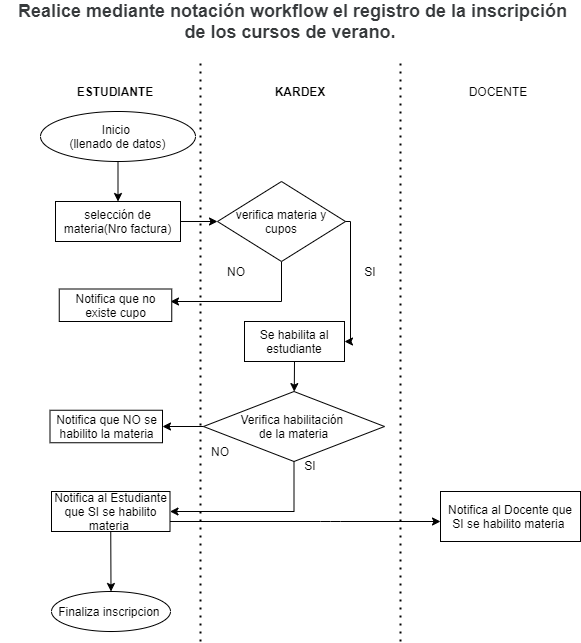

The diagram above was exported from draw.io. Its source (the exported page's mxGraphModel, read from the mxfile embedded in the PNG):
<mxGraphModel dx="1108" dy="425" grid="1" gridSize="10" guides="1" tooltips="1" connect="1" arrows="1" fold="1" page="1" pageScale="1" pageWidth="827" pageHeight="1169" math="0" shadow="0">
  <root>
    <mxCell id="0" />
    <mxCell id="1" parent="0" />
    <mxCell id="ZYEQGPaIjIGZzSVN1tMA-2" value="&lt;b&gt;&lt;font style=&quot;font-size: 18px&quot;&gt;&lt;span lang=&quot;ES-BO&quot; style=&quot;box-sizing: border-box ; color: rgb(55 , 58 , 60) ; text-align: left ; background-color: rgb(255 , 255 , 255)&quot;&gt;&amp;nbsp;&lt;/span&gt;&lt;span lang=&quot;ES-BO&quot; style=&quot;box-sizing: border-box ; color: rgb(55 , 58 , 60) ; text-align: left ; background-color: rgb(255 , 255 , 255)&quot;&gt;Realice mediante notación workflow el registro de la inscripción de los cursos de verano.&lt;/span&gt;&lt;/font&gt;&lt;/b&gt;" style="text;html=1;strokeColor=none;fillColor=none;align=center;verticalAlign=middle;whiteSpace=wrap;rounded=0;" parent="1" vertex="1">
      <mxGeometry x="120" y="20" width="580" height="40" as="geometry" />
    </mxCell>
    <mxCell id="ZYEQGPaIjIGZzSVN1tMA-4" value="selección de materia(Nro factura)" style="rounded=0;whiteSpace=wrap;html=1;" parent="1" vertex="1">
      <mxGeometry x="175" y="220" width="125" height="40" as="geometry" />
    </mxCell>
    <mxCell id="ZYEQGPaIjIGZzSVN1tMA-5" value="&lt;b&gt;ESTUDIANTE&lt;/b&gt;" style="text;html=1;strokeColor=none;fillColor=none;align=center;verticalAlign=middle;whiteSpace=wrap;rounded=0;" parent="1" vertex="1">
      <mxGeometry x="180" y="100" width="110" height="20" as="geometry" />
    </mxCell>
    <mxCell id="ZYEQGPaIjIGZzSVN1tMA-7" value="&lt;b&gt;KARDEX&lt;/b&gt;" style="text;html=1;strokeColor=none;fillColor=none;align=center;verticalAlign=middle;whiteSpace=wrap;rounded=0;" parent="1" vertex="1">
      <mxGeometry x="370" y="100" width="100" height="20" as="geometry" />
    </mxCell>
    <mxCell id="ZYEQGPaIjIGZzSVN1tMA-9" value="DOCENTE" style="text;html=1;strokeColor=none;fillColor=none;align=center;verticalAlign=middle;whiteSpace=wrap;rounded=0;" parent="1" vertex="1">
      <mxGeometry x="577.5" y="100" width="80" height="20" as="geometry" />
    </mxCell>
    <mxCell id="ZYEQGPaIjIGZzSVN1tMA-11" value="" style="endArrow=classic;html=1;exitX=0.5;exitY=1;exitDx=0;exitDy=0;" parent="1" source="JMBeeGM1oYntVOpw1S5O-7" target="ZYEQGPaIjIGZzSVN1tMA-4" edge="1">
      <mxGeometry width="50" height="50" relative="1" as="geometry">
        <mxPoint x="240" y="180" as="sourcePoint" />
        <mxPoint x="560" y="190" as="targetPoint" />
      </mxGeometry>
    </mxCell>
    <mxCell id="PC1Yb84KZ_P4nNtg0TlP-14" value="" style="edgeStyle=orthogonalEdgeStyle;rounded=0;orthogonalLoop=1;jettySize=auto;html=1;" parent="1" source="ZYEQGPaIjIGZzSVN1tMA-12" edge="1">
      <mxGeometry relative="1" as="geometry">
        <Array as="points">
          <mxPoint x="401" y="320" />
        </Array>
        <mxPoint x="290" y="320" as="targetPoint" />
      </mxGeometry>
    </mxCell>
    <mxCell id="ZYEQGPaIjIGZzSVN1tMA-12" value="verifica materia y cupos" style="rhombus;whiteSpace=wrap;html=1;" parent="1" vertex="1">
      <mxGeometry x="337" y="200" width="128" height="80" as="geometry" />
    </mxCell>
    <mxCell id="ZYEQGPaIjIGZzSVN1tMA-13" value="" style="endArrow=classic;html=1;entryX=0;entryY=0.5;entryDx=0;entryDy=0;exitX=1;exitY=0.5;exitDx=0;exitDy=0;" parent="1" source="ZYEQGPaIjIGZzSVN1tMA-4" target="ZYEQGPaIjIGZzSVN1tMA-12" edge="1">
      <mxGeometry width="50" height="50" relative="1" as="geometry">
        <mxPoint x="330" y="265" as="sourcePoint" />
        <mxPoint x="380" y="215" as="targetPoint" />
      </mxGeometry>
    </mxCell>
    <mxCell id="ZYEQGPaIjIGZzSVN1tMA-14" value="Se habilita al estudiante" style="rounded=0;whiteSpace=wrap;html=1;" parent="1" vertex="1">
      <mxGeometry x="364" y="340" width="100" height="40" as="geometry" />
    </mxCell>
    <mxCell id="ZYEQGPaIjIGZzSVN1tMA-18" value="NO" style="text;html=1;strokeColor=none;fillColor=none;align=center;verticalAlign=middle;whiteSpace=wrap;rounded=0;" parent="1" vertex="1">
      <mxGeometry x="336" y="280" width="40" height="20" as="geometry" />
    </mxCell>
    <mxCell id="ZYEQGPaIjIGZzSVN1tMA-19" value="SI" style="text;html=1;strokeColor=none;fillColor=none;align=center;verticalAlign=middle;whiteSpace=wrap;rounded=0;" parent="1" vertex="1">
      <mxGeometry x="470" y="280" width="40" height="20" as="geometry" />
    </mxCell>
    <mxCell id="PC1Yb84KZ_P4nNtg0TlP-19" value="" style="edgeStyle=orthogonalEdgeStyle;rounded=0;orthogonalLoop=1;jettySize=auto;html=1;entryX=1;entryY=0.5;entryDx=0;entryDy=0;" parent="1" source="ZYEQGPaIjIGZzSVN1tMA-21" target="PC1Yb84KZ_P4nNtg0TlP-17" edge="1">
      <mxGeometry relative="1" as="geometry">
        <mxPoint x="320" y="530" as="targetPoint" />
        <Array as="points">
          <mxPoint x="414" y="530" />
        </Array>
      </mxGeometry>
    </mxCell>
    <mxCell id="ZYEQGPaIjIGZzSVN1tMA-21" value="Verifica habilitación &lt;br&gt;de la materia" style="rhombus;whiteSpace=wrap;html=1;" parent="1" vertex="1">
      <mxGeometry x="323" y="410" width="181" height="70" as="geometry" />
    </mxCell>
    <mxCell id="ZYEQGPaIjIGZzSVN1tMA-22" value="" style="endArrow=classic;html=1;exitX=0.5;exitY=1;exitDx=0;exitDy=0;" parent="1" source="ZYEQGPaIjIGZzSVN1tMA-14" target="ZYEQGPaIjIGZzSVN1tMA-21" edge="1">
      <mxGeometry width="50" height="50" relative="1" as="geometry">
        <mxPoint x="510" y="570" as="sourcePoint" />
        <mxPoint x="560" y="520" as="targetPoint" />
      </mxGeometry>
    </mxCell>
    <mxCell id="PC1Yb84KZ_P4nNtg0TlP-3" value="Notifica que NO se habilito la materia" style="rounded=0;whiteSpace=wrap;html=1;" parent="1" vertex="1">
      <mxGeometry x="169.5" y="428.75" width="112.5" height="32.5" as="geometry" />
    </mxCell>
    <mxCell id="PC1Yb84KZ_P4nNtg0TlP-10" value="" style="endArrow=classic;html=1;exitX=0;exitY=0.5;exitDx=0;exitDy=0;entryX=1;entryY=0.5;entryDx=0;entryDy=0;" parent="1" source="ZYEQGPaIjIGZzSVN1tMA-21" target="PC1Yb84KZ_P4nNtg0TlP-3" edge="1">
      <mxGeometry width="50" height="50" relative="1" as="geometry">
        <mxPoint x="510" y="360" as="sourcePoint" />
        <mxPoint x="560" y="310" as="targetPoint" />
      </mxGeometry>
    </mxCell>
    <mxCell id="PC1Yb84KZ_P4nNtg0TlP-15" value="" style="edgeStyle=orthogonalEdgeStyle;rounded=0;orthogonalLoop=1;jettySize=auto;html=1;exitX=1;exitY=0.5;exitDx=0;exitDy=0;entryX=1;entryY=0.5;entryDx=0;entryDy=0;" parent="1" source="ZYEQGPaIjIGZzSVN1tMA-12" target="ZYEQGPaIjIGZzSVN1tMA-14" edge="1">
      <mxGeometry relative="1" as="geometry">
        <mxPoint x="411" y="290" as="sourcePoint" />
        <mxPoint x="580" y="360" as="targetPoint" />
        <Array as="points">
          <mxPoint x="470" y="240" />
          <mxPoint x="470" y="360" />
        </Array>
      </mxGeometry>
    </mxCell>
    <mxCell id="PC1Yb84KZ_P4nNtg0TlP-16" value="NO" style="text;html=1;strokeColor=none;fillColor=none;align=center;verticalAlign=middle;whiteSpace=wrap;rounded=0;" parent="1" vertex="1">
      <mxGeometry x="320" y="460" width="40" height="20" as="geometry" />
    </mxCell>
    <mxCell id="PC1Yb84KZ_P4nNtg0TlP-17" value="Notifica al Estudiante que SI se habilito materia&amp;nbsp;" style="rounded=0;whiteSpace=wrap;html=1;" parent="1" vertex="1">
      <mxGeometry x="171" y="510" width="118.5" height="40" as="geometry" />
    </mxCell>
    <mxCell id="PC1Yb84KZ_P4nNtg0TlP-22" value="SI" style="text;html=1;strokeColor=none;fillColor=none;align=center;verticalAlign=middle;whiteSpace=wrap;rounded=0;" parent="1" vertex="1">
      <mxGeometry x="410" y="473.75" width="40" height="20" as="geometry" />
    </mxCell>
    <mxCell id="PC1Yb84KZ_P4nNtg0TlP-27" value="" style="endArrow=classic;html=1;entryX=0;entryY=0.5;entryDx=0;entryDy=0;exitX=1;exitY=0.75;exitDx=0;exitDy=0;" parent="1" edge="1" source="PC1Yb84KZ_P4nNtg0TlP-17">
      <mxGeometry width="50" height="50" relative="1" as="geometry">
        <mxPoint x="400" y="530" as="sourcePoint" />
        <mxPoint x="560" y="540" as="targetPoint" />
        <Array as="points">
          <mxPoint x="450" y="540" />
        </Array>
      </mxGeometry>
    </mxCell>
    <mxCell id="PC1Yb84KZ_P4nNtg0TlP-29" value="" style="endArrow=classic;html=1;exitX=0.5;exitY=1;exitDx=0;exitDy=0;" parent="1" source="PC1Yb84KZ_P4nNtg0TlP-17" target="PC1Yb84KZ_P4nNtg0TlP-30" edge="1">
      <mxGeometry width="50" height="50" relative="1" as="geometry">
        <mxPoint x="390" y="530" as="sourcePoint" />
        <mxPoint x="231" y="620" as="targetPoint" />
      </mxGeometry>
    </mxCell>
    <mxCell id="PC1Yb84KZ_P4nNtg0TlP-30" value="Finaliza inscripcion&amp;nbsp;" style="ellipse;whiteSpace=wrap;html=1;" parent="1" vertex="1">
      <mxGeometry x="171" y="610" width="119" height="40" as="geometry" />
    </mxCell>
    <mxCell id="JMBeeGM1oYntVOpw1S5O-1" value="" style="endArrow=none;dashed=1;html=1;dashPattern=1 3;strokeWidth=2;" edge="1" parent="1">
      <mxGeometry width="50" height="50" relative="1" as="geometry">
        <mxPoint x="320" y="660" as="sourcePoint" />
        <mxPoint x="320" y="80" as="targetPoint" />
      </mxGeometry>
    </mxCell>
    <mxCell id="JMBeeGM1oYntVOpw1S5O-3" value="" style="endArrow=none;dashed=1;html=1;dashPattern=1 3;strokeWidth=2;" edge="1" parent="1">
      <mxGeometry width="50" height="50" relative="1" as="geometry">
        <mxPoint x="520" y="660" as="sourcePoint" />
        <mxPoint x="520" y="80" as="targetPoint" />
      </mxGeometry>
    </mxCell>
    <mxCell id="JMBeeGM1oYntVOpw1S5O-5" value="Notifica al Docente que SI se habilito materia&amp;nbsp;" style="rounded=0;whiteSpace=wrap;html=1;" vertex="1" parent="1">
      <mxGeometry x="560" y="510" width="140" height="50" as="geometry" />
    </mxCell>
    <mxCell id="JMBeeGM1oYntVOpw1S5O-6" value="Notifica que no existe cupo" style="rounded=0;whiteSpace=wrap;html=1;" vertex="1" parent="1">
      <mxGeometry x="178.75" y="307.5" width="112.5" height="32.5" as="geometry" />
    </mxCell>
    <mxCell id="JMBeeGM1oYntVOpw1S5O-7" value="Inicio&amp;nbsp;&lt;br&gt;(llenado de datos)" style="ellipse;whiteSpace=wrap;html=1;" vertex="1" parent="1">
      <mxGeometry x="160" y="130" width="155" height="50" as="geometry" />
    </mxCell>
  </root>
</mxGraphModel>